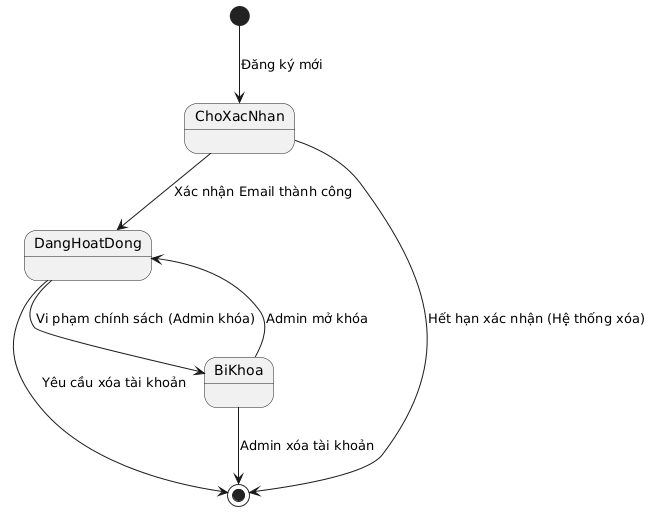

The diagram above was rendered by PlantUML. Its source (embedded in the PNG):
@startuml
[*] --> ChoXacNhan : Đăng ký mới
ChoXacNhan --> DangHoatDong : Xác nhận Email thành công
ChoXacNhan --> [*] : Hết hạn xác nhận (Hệ thống xóa)
DangHoatDong --> BiKhoa : Vi phạm chính sách (Admin khóa)
BiKhoa --> DangHoatDong : Admin mở khóa
DangHoatDong --> [*] : Yêu cầu xóa tài khoản
BiKhoa --> [*] : Admin xóa tài khoản
@enduml